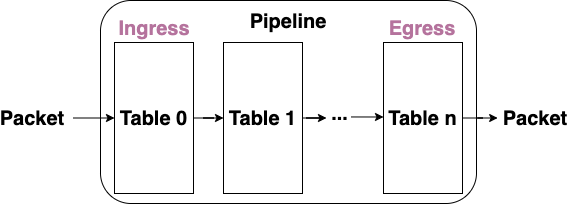

The diagram above was exported from draw.io. Its source (the exported page's mxGraphModel, read from the mxfile embedded in the PNG):
<mxGraphModel dx="1322" dy="679" grid="0" gridSize="10" guides="1" tooltips="1" connect="1" arrows="1" fold="1" page="0" pageScale="1" pageWidth="827" pageHeight="1169" math="0" shadow="0">
  <root>
    <mxCell id="0" />
    <mxCell id="1" parent="0" />
    <mxCell id="2" value="" style="rounded=1;whiteSpace=wrap;html=1;" vertex="1" parent="1">
      <mxGeometry x="70" y="284" width="376" height="203" as="geometry" />
    </mxCell>
    <mxCell id="3" style="edgeStyle=orthogonalEdgeStyle;rounded=0;orthogonalLoop=1;jettySize=auto;html=1;entryX=0;entryY=0.5;entryDx=0;entryDy=0;" edge="1" source="4" target="6" parent="1">
      <mxGeometry relative="1" as="geometry" />
    </mxCell>
    <mxCell id="4" value="&lt;font style=&quot;font-size: 20px&quot;&gt;&lt;b&gt;Table 0&lt;/b&gt;&lt;/font&gt;" style="rounded=0;whiteSpace=wrap;html=1;" vertex="1" parent="1">
      <mxGeometry x="84" y="326" width="79" height="151" as="geometry" />
    </mxCell>
    <mxCell id="5" style="edgeStyle=orthogonalEdgeStyle;rounded=0;orthogonalLoop=1;jettySize=auto;html=1;" edge="1" source="6" parent="1">
      <mxGeometry relative="1" as="geometry">
        <mxPoint x="296" y="401.5" as="targetPoint" />
      </mxGeometry>
    </mxCell>
    <mxCell id="6" value="&lt;font style=&quot;font-size: 20px&quot;&gt;&lt;b&gt;Table 1&lt;/b&gt;&lt;/font&gt;" style="rounded=0;whiteSpace=wrap;html=1;" vertex="1" parent="1">
      <mxGeometry x="193" y="326" width="79" height="151" as="geometry" />
    </mxCell>
    <mxCell id="7" style="edgeStyle=orthogonalEdgeStyle;rounded=0;orthogonalLoop=1;jettySize=auto;html=1;" edge="1" source="8" parent="1">
      <mxGeometry relative="1" as="geometry">
        <mxPoint x="467.16666666666674" y="401.5" as="targetPoint" />
      </mxGeometry>
    </mxCell>
    <mxCell id="8" value="&lt;font style=&quot;font-size: 20px&quot;&gt;&lt;b&gt;Table n&lt;/b&gt;&lt;/font&gt;" style="rounded=0;whiteSpace=wrap;html=1;" vertex="1" parent="1">
      <mxGeometry x="353" y="326" width="79" height="151" as="geometry" />
    </mxCell>
    <mxCell id="9" style="edgeStyle=orthogonalEdgeStyle;rounded=0;orthogonalLoop=1;jettySize=auto;html=1;entryX=0;entryY=0.5;entryDx=0;entryDy=0;exitX=0.993;exitY=0.673;exitDx=0;exitDy=0;exitPerimeter=0;" edge="1" source="10" target="8" parent="1">
      <mxGeometry relative="1" as="geometry" />
    </mxCell>
    <mxCell id="10" value="&lt;b&gt;&lt;font style=&quot;font-size: 20px&quot;&gt;...&lt;/font&gt;&lt;/b&gt;" style="text;html=1;strokeColor=none;fillColor=none;align=center;verticalAlign=middle;whiteSpace=wrap;rounded=0;" vertex="1" parent="1">
      <mxGeometry x="298" y="387" width="23" height="20" as="geometry" />
    </mxCell>
    <mxCell id="11" style="edgeStyle=orthogonalEdgeStyle;rounded=0;orthogonalLoop=1;jettySize=auto;html=1;entryX=0;entryY=0.5;entryDx=0;entryDy=0;" edge="1" target="4" parent="1">
      <mxGeometry relative="1" as="geometry">
        <mxPoint x="43" y="401.5" as="sourcePoint" />
      </mxGeometry>
    </mxCell>
    <mxCell id="12" value="&lt;b&gt;&lt;font style=&quot;font-size: 20px&quot;&gt;Packet&lt;/font&gt;&lt;/b&gt;" style="text;html=1;strokeColor=none;fillColor=none;align=center;verticalAlign=middle;whiteSpace=wrap;rounded=0;" vertex="1" parent="1">
      <mxGeometry x="-18" y="391.5" width="40" height="20" as="geometry" />
    </mxCell>
    <mxCell id="13" value="&lt;b&gt;&lt;font style=&quot;font-size: 20px&quot;&gt;Packet&lt;/font&gt;&lt;/b&gt;" style="text;html=1;strokeColor=none;fillColor=none;align=center;verticalAlign=middle;whiteSpace=wrap;rounded=0;" vertex="1" parent="1">
      <mxGeometry x="485" y="391.5" width="40" height="20" as="geometry" />
    </mxCell>
    <mxCell id="14" value="&lt;b&gt;&lt;font style=&quot;font-size: 20px&quot;&gt;Ingress&lt;/font&gt;&lt;/b&gt;" style="text;html=1;strokeColor=none;fillColor=none;align=center;verticalAlign=middle;whiteSpace=wrap;rounded=0;fontColor=#B5739D;" vertex="1" parent="1">
      <mxGeometry x="103.5" y="302" width="40" height="20" as="geometry" />
    </mxCell>
    <mxCell id="15" value="&lt;b&gt;&lt;font style=&quot;font-size: 20px&quot;&gt;Egress&lt;/font&gt;&lt;/b&gt;" style="text;html=1;strokeColor=none;fillColor=none;align=center;verticalAlign=middle;whiteSpace=wrap;rounded=0;fontColor=#B5739D;" vertex="1" parent="1">
      <mxGeometry x="372.5" y="302" width="40" height="20" as="geometry" />
    </mxCell>
    <mxCell id="16" value="&lt;b&gt;&lt;font style=&quot;font-size: 20px&quot;&gt;Pipeline&lt;/font&gt;&lt;/b&gt;" style="text;html=1;strokeColor=none;fillColor=none;align=center;verticalAlign=middle;whiteSpace=wrap;rounded=0;" vertex="1" parent="1">
      <mxGeometry x="238" y="295" width="40" height="20" as="geometry" />
    </mxCell>
  </root>
</mxGraphModel>